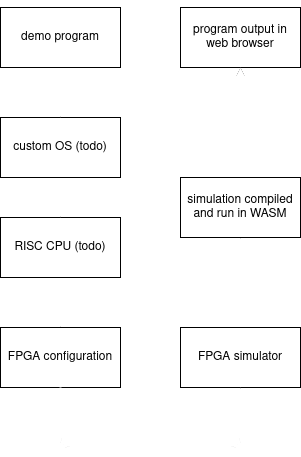

The diagram above was exported from draw.io. Its source (the exported page's mxGraphModel, read from the mxfile embedded in the PNG):
<mxGraphModel dx="1418" dy="829" grid="1" gridSize="10" guides="1" tooltips="1" connect="1" arrows="1" fold="1" page="1" pageScale="1" pageWidth="850" pageHeight="1100" math="0" shadow="0">
  <root>
    <mxCell id="0" />
    <mxCell id="1" parent="0" />
    <mxCell id="5_lL_Y9x-oQpnxQeBTZW-16" value="" style="endArrow=classic;html=1;edgeStyle=elbowEdgeStyle;elbow=vertical;" parent="1" edge="1">
      <mxGeometry width="50" height="50" relative="1" as="geometry">
        <mxPoint x="160" y="160" as="sourcePoint" />
        <mxPoint x="340" y="220" as="targetPoint" />
        <Array as="points">
          <mxPoint x="260" y="600" />
        </Array>
      </mxGeometry>
    </mxCell>
    <mxCell id="5_lL_Y9x-oQpnxQeBTZW-2" value="program output in web browser" style="rounded=0;whiteSpace=wrap;html=1;" parent="1" vertex="1">
      <mxGeometry x="280" y="160" width="120" height="60" as="geometry" />
    </mxCell>
    <mxCell id="5_lL_Y9x-oQpnxQeBTZW-14" style="edgeStyle=none;rounded=0;orthogonalLoop=1;jettySize=auto;html=1;exitX=0.5;exitY=0;exitDx=0;exitDy=0;strokeColor=#FFFFFF;strokeWidth=2;" parent="1" source="5_lL_Y9x-oQpnxQeBTZW-3" target="5_lL_Y9x-oQpnxQeBTZW-8" edge="1">
      <mxGeometry relative="1" as="geometry" />
    </mxCell>
    <mxCell id="5_lL_Y9x-oQpnxQeBTZW-3" value="FPGA simulator" style="rounded=0;whiteSpace=wrap;html=1;" parent="1" vertex="1">
      <mxGeometry x="280" y="480" width="120" height="60" as="geometry" />
    </mxCell>
    <mxCell id="5_lL_Y9x-oQpnxQeBTZW-11" style="edgeStyle=none;rounded=0;orthogonalLoop=1;jettySize=auto;html=1;entryX=0.5;entryY=0;entryDx=0;entryDy=0;strokeWidth=2;strokeColor=#FFFFFF;" parent="1" source="5_lL_Y9x-oQpnxQeBTZW-5" target="5_lL_Y9x-oQpnxQeBTZW-4" edge="1">
      <mxGeometry relative="1" as="geometry" />
    </mxCell>
    <mxCell id="5_lL_Y9x-oQpnxQeBTZW-5" value="RISC CPU (todo)" style="rounded=0;whiteSpace=wrap;html=1;" parent="1" vertex="1">
      <mxGeometry x="100" y="370" width="120" height="60" as="geometry" />
    </mxCell>
    <mxCell id="5_lL_Y9x-oQpnxQeBTZW-10" style="edgeStyle=none;rounded=0;orthogonalLoop=1;jettySize=auto;html=1;strokeColor=#FFFFFF;strokeWidth=2;" parent="1" source="5_lL_Y9x-oQpnxQeBTZW-6" target="5_lL_Y9x-oQpnxQeBTZW-5" edge="1">
      <mxGeometry relative="1" as="geometry" />
    </mxCell>
    <mxCell id="5_lL_Y9x-oQpnxQeBTZW-6" value="custom OS (todo)" style="rounded=0;whiteSpace=wrap;html=1;" parent="1" vertex="1">
      <mxGeometry x="100" y="270" width="120" height="60" as="geometry" />
    </mxCell>
    <mxCell id="5_lL_Y9x-oQpnxQeBTZW-9" style="rounded=0;orthogonalLoop=1;jettySize=auto;html=1;entryX=0.5;entryY=0;entryDx=0;entryDy=0;strokeWidth=2;shadow=0;sketch=0;endWidth=12;strokeColor=#FFFFFF;" parent="1" source="5_lL_Y9x-oQpnxQeBTZW-7" target="5_lL_Y9x-oQpnxQeBTZW-6" edge="1">
      <mxGeometry relative="1" as="geometry" />
    </mxCell>
    <mxCell id="5_lL_Y9x-oQpnxQeBTZW-15" style="edgeStyle=none;rounded=0;orthogonalLoop=1;jettySize=auto;html=1;entryX=0.5;entryY=1;entryDx=0;entryDy=0;strokeColor=#FFFFFF;strokeWidth=2;" parent="1" source="5_lL_Y9x-oQpnxQeBTZW-8" target="5_lL_Y9x-oQpnxQeBTZW-2" edge="1">
      <mxGeometry relative="1" as="geometry" />
    </mxCell>
    <mxCell id="5_lL_Y9x-oQpnxQeBTZW-8" value="simulation compiled and run in WASM" style="rounded=0;whiteSpace=wrap;html=1;" parent="1" vertex="1">
      <mxGeometry x="280" y="330" width="120" height="60" as="geometry" />
    </mxCell>
    <mxCell id="5_lL_Y9x-oQpnxQeBTZW-4" value="FPGA configuration" style="rounded=0;whiteSpace=wrap;html=1;" parent="1" vertex="1">
      <mxGeometry x="100" y="480" width="120" height="60" as="geometry" />
    </mxCell>
    <mxCell id="5_lL_Y9x-oQpnxQeBTZW-7" value="demo program" style="rounded=0;whiteSpace=wrap;html=1;" parent="1" vertex="1">
      <mxGeometry x="100" y="160" width="120" height="60" as="geometry" />
    </mxCell>
    <mxCell id="5_lL_Y9x-oQpnxQeBTZW-17" value="" style="endArrow=classic;html=1;edgeStyle=elbowEdgeStyle;elbow=vertical;entryX=0.5;entryY=1;entryDx=0;entryDy=0;exitX=0.5;exitY=1;exitDx=0;exitDy=0;strokeColor=#FFFFFF;strokeWidth=2;" parent="1" source="5_lL_Y9x-oQpnxQeBTZW-4" target="5_lL_Y9x-oQpnxQeBTZW-3" edge="1">
      <mxGeometry width="50" height="50" relative="1" as="geometry">
        <mxPoint x="170" y="170" as="sourcePoint" />
        <mxPoint x="350" y="230" as="targetPoint" />
        <Array as="points">
          <mxPoint x="250" y="600" />
        </Array>
      </mxGeometry>
    </mxCell>
  </root>
</mxGraphModel>